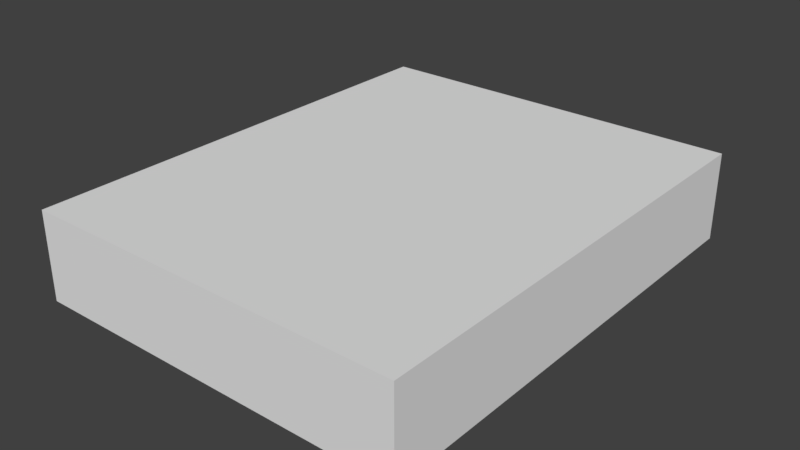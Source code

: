 # Source: wz_equipment_shapedcharge.blend  (saved by Blender 2.79.0; exported with 4.5.12 LTS)
import bpy
from mathutils import Matrix  # noqa: F401  (used for matrix-valued properties, if any)

bpy.ops.wm.read_factory_settings(use_empty=True)
scene = bpy.context.scene
scene.name = 'Scene'

# ---- collections
col_collection_1 = bpy.data.collections.new('Collection 1'); scene.collection.children.link(col_collection_1)

# ---- materials (node trees are filled in below, after node groups)
mat_shadow_caster = bpy.data.materials.new('shadow_caster')
mat_shadow_caster.alpha_threshold = 0.0
mat_shadow_caster.use_transparent_shadow = False
mat_shadow_caster.roughness = 0.5
mat_mtl_shaped = bpy.data.materials.new('mtl_shaped')
mat_mtl_shaped.alpha_threshold = 0.0
mat_mtl_shaped.use_transparent_shadow = False
mat_mtl_shaped.roughness = 0.5

# ---- material node trees

# ---- world
world_world = bpy.data.worlds.new('World'); scene.world = world_world
world_world.color = (0.05088, 0.05088, 0.05088)
world_world.use_sun_shadow = False
world_world.sun_shadow_jitter_overblur = 0.0
world_world.cycles.sampling_method = 'MANUAL'

# ---- meshes
me_s_s = bpy.data.meshes.new('s_s')
me_s_s.from_pydata([(-0.12, -0.12, -7.451e-09), (-0.12, -0.12, 0.04), (-0.12, 0.12, -7.451e-09), (-0.12, 0.12, 0.04), (0.12, -0.12, -7.451e-09), (0.12, -0.12, 0.04), (0.12, 0.12, -7.451e-09), (0.12, 0.12, 0.04)], [], [(0, 1, 3, 2), (2, 3, 7, 6), (6, 7, 5, 4), (4, 5, 1, 0), (2, 6, 4, 0), (7, 3, 1, 5)])
me_s_s.use_remesh_preserve_volume = False
me_s_s.use_remesh_preserve_attributes = False
me_s_s.use_mirror_vertex_groups = False
me_s_s.update()
me_c_c = bpy.data.meshes.new('c_c')
me_c_c.from_pydata([(-0.12, -0.12, -7.451e-09), (-0.12, -0.12, 0.04), (-0.12, 0.12, -7.451e-09), (-0.12, 0.12, 0.04), (0.12, -0.12, -7.451e-09), (0.12, -0.12, 0.04), (0.12, 0.12, -7.451e-09), (0.12, 0.12, 0.04)], [], [(0, 1, 3, 2), (2, 3, 7, 6), (6, 7, 5, 4), (4, 5, 1, 0), (2, 6, 4, 0), (7, 3, 1, 5)])
me_c_c.use_remesh_preserve_volume = False
me_c_c.use_remesh_preserve_attributes = False
me_c_c.use_mirror_vertex_groups = False
me_c_c.update()
me_co_culling = bpy.data.meshes.new('co_culling')
me_co_culling.from_pydata([(-0.13, -0.16, -7.451e-09), (-0.13, -0.16, 0.06), (-0.13, 0.16, -7.451e-09), (-0.13, 0.16, 0.06), (0.13, -0.16, -7.451e-09), (0.13, -0.16, 0.06), (0.13, 0.16, -7.451e-09), (0.13, 0.16, 0.06)], [], [(0, 1, 3, 2), (2, 3, 7, 6), (6, 7, 5, 4), (4, 5, 1, 0), (2, 6, 4, 0), (7, 3, 1, 5)])
me_co_culling.materials.append(mat_shadow_caster)
me_co_culling.use_remesh_preserve_volume = False
me_co_culling.use_remesh_preserve_attributes = False
me_co_culling.use_mirror_vertex_groups = False
me_co_culling.update()
me_g_g = bpy.data.meshes.new('g_g')
me_g_g.from_pydata([(0.01941, 0.06, -5.588e-09), (0.01941, 3.166e-08, -1.304e-08), (-0.1172, 2.235e-08, 0.0375), (-0.1206, 5.215e-08, -1.676e-08), (-0.1206, 0.06, -9.312e-09), (-0.1206, 0.05911, 0.03863), (-0.12, -0.05789, 0.03276), (-0.1206, -0.001061, 0.0375), (0.1194, 2.235e-08, -9.314e-09), (0.1194, 0.06, -1.863e-09), (-0.1169, -0.1178, 0.03751), (-0.1192, -0.06057, 0.03561), (0.045, 0.116, 0.041), (0.045, -0.121, 0.036), (0.045, -0.126, 0.001), (0.045, 0.121, 0.006), (0.045, 0.121, 0.036), (0.045, -0.116, 0.041), (0.045, -0.121, 0.006), (0.045, 0.126, 0.001), (-0.1206, 0.12, 0.03636), (-0.1188, 0.06088, 0.0358), (0.12, 0.001062, 0.03751), (0.1194, 0.05789, 0.03277), (0.12, -0.12, 0.03636), (0.1182, -0.06088, 0.0358), (0.01941, 0.12, 0.04), (0.01941, 0.12, -1.304e-08), (0.12, -0.05911, 0.03863), (0.1166, 3.725e-08, 0.0375), (0.1163, 0.1178, 0.03751), (-0.02059, 0.12, 0.04), (-0.02059, 0.12, -1.304e-08), (0.1186, 0.06057, 0.03561), (0.1194, 0.12, -1.676e-08), (-0.1206, 0.12, -9.311e-09), (-0.1206, 5.215e-08, -1.676e-08), (-0.1206, 0.06, -9.312e-09), (0.1194, 0.06, -1.863e-09), (0.1194, 2.235e-08, -9.314e-09), (0.12, -0.12, -9.315e-09), (0.12, -0.06, -1.864e-09), (-0.12, -0.06, -1.862e-09), (-0.12, -7.451e-09, -9.312e-09), (0.05823, -0.07558, 0.04936), (0.0562, -0.07767, 0.04941), (0.05333, -0.07816, 0.04955), (0.05073, -0.07688, 0.04973), (0.04938, -0.0743, 0.04987), (0.04979, -0.07142, 0.04992), (0.05182, -0.06934, 0.04987), (0.05469, -0.06884, 0.04973), (0.05729, -0.07013, 0.04955), (0.05865, -0.0727, 0.04941), (0.05722, -0.07508, 0.03055), (0.05823, -0.07558, 0.04936), (0.05519, -0.07717, 0.03061), (0.0562, -0.07767, 0.04941), (0.05232, -0.07766, 0.03075), (0.05333, -0.07816, 0.04955), (0.04972, -0.07638, 0.03092), (0.05073, -0.07688, 0.04973), (0.04836, -0.0738, 0.03106), (0.04938, -0.0743, 0.04987), (0.04878, -0.07092, 0.03112), (0.04979, -0.07142, 0.04992), (0.05081, -0.06884, 0.03106), (0.05182, -0.06934, 0.04987), (0.05368, -0.06834, 0.03092), (0.05469, -0.06884, 0.04973), (0.05628, -0.06963, 0.03075), (0.05729, -0.07013, 0.04955), (0.05763, -0.0722, 0.03061), (0.05865, -0.0727, 0.04941), (0.0572, -0.07508, 0.04965), (0.05567, -0.07665, 0.04969), (0.05351, -0.07702, 0.0498), (0.05154, -0.07605, 0.04993), (0.05052, -0.07411, 0.05004), (0.05084, -0.07194, 0.05008), (0.05237, -0.07036, 0.05004), (0.05453, -0.06999, 0.04993), (0.0565, -0.07096, 0.0498), (0.05752, -0.0729, 0.04969), (-0.05034, -0.04089, 0.04672), (-0.04898, -0.04342, 0.04715), (-0.04938, -0.04625, 0.04771), (-0.0514, -0.04829, 0.04819), (-0.05427, -0.04876, 0.0484), (-0.05688, -0.04749, 0.04827), (-0.05824, -0.04495, 0.04784), (-0.05784, -0.04212, 0.04728), (-0.05582, -0.04009, 0.0468), (-0.05295, -0.03961, 0.04658), (-0.05112, -0.04445, 0.02824), (-0.05034, -0.04089, 0.04672), (-0.04976, -0.04699, 0.02867), (-0.04898, -0.04342, 0.04715), (-0.05017, -0.04981, 0.02923), (-0.04938, -0.04625, 0.04771), (-0.05219, -0.05185, 0.02971), (-0.0514, -0.04829, 0.04819), (-0.05505, -0.05232, 0.02992), (-0.05427, -0.04876, 0.0484), (-0.05767, -0.05105, 0.02979), (-0.05688, -0.04749, 0.04827), (-0.05903, -0.04851, 0.02936), (-0.05824, -0.04495, 0.04784), (-0.05862, -0.04569, 0.02879), (-0.05784, -0.04212, 0.04728), (-0.0566, -0.04365, 0.02832), (-0.05582, -0.04009, 0.0468), (-0.05374, -0.04318, 0.0281), (-0.05295, -0.03961, 0.04658), (-0.05113, -0.04166, 0.04713), (-0.0501, -0.04357, 0.04745), (-0.05041, -0.0457, 0.04788), (-0.05194, -0.04724, 0.04824), (-0.0541, -0.0476, 0.0484), (-0.05607, -0.04663, 0.0483), (-0.0571, -0.04472, 0.04797), (-0.05679, -0.04259, 0.04755), (-0.05527, -0.04105, 0.04719), (-0.0531, -0.04069, 0.04703), (0.0512, 0.04103, 0.04936), (0.04902, 0.04296, 0.04941), (0.0484, 0.0458, 0.04955), (0.04956, 0.04846, 0.04973), (0.05207, 0.04993, 0.04987), (0.05496, 0.04964, 0.04992), (0.05714, 0.04771, 0.04987), (0.05777, 0.04487, 0.04973), (0.0566, 0.04221, 0.04955), (0.05409, 0.04074, 0.04941), (0.05165, 0.04206, 0.03055), (0.0512, 0.04103, 0.04936), (0.04947, 0.044, 0.03061), (0.04902, 0.04296, 0.04941), (0.04885, 0.04683, 0.03075), (0.0484, 0.0458, 0.04955), (0.05001, 0.0495, 0.03092), (0.04956, 0.04846, 0.04973), (0.05252, 0.05096, 0.03106), (0.05207, 0.04993, 0.04987), (0.05542, 0.05068, 0.03112), (0.05496, 0.04964, 0.04992), (0.05759, 0.04875, 0.03106), (0.05714, 0.04771, 0.04987), (0.05822, 0.04591, 0.03092), (0.05777, 0.04487, 0.04973), (0.05705, 0.04324, 0.03075), (0.0566, 0.04221, 0.04955), (0.05455, 0.04178, 0.03061), (0.05409, 0.04074, 0.04941), (0.05165, 0.04207, 0.04965), (0.05001, 0.04353, 0.04969), (0.04954, 0.04568, 0.0498), (0.05042, 0.04768, 0.04993), (0.05231, 0.04879, 0.05004), (0.0545, 0.04858, 0.05008), (0.05614, 0.04712, 0.05004), (0.05661, 0.04498, 0.04993), (0.05573, 0.04297, 0.0498), (0.05384, 0.04186, 0.04969), (-0.05696, 0.07799, 0.04717), (-0.0541, 0.07851, 0.04723), (-0.05148, 0.07725, 0.04737), (-0.05011, 0.07469, 0.04754), (-0.05051, 0.07181, 0.04768), (-0.05252, 0.06971, 0.04774), (-0.05539, 0.06919, 0.04768), (-0.058, 0.07045, 0.04754), (-0.05938, 0.07301, 0.04737), (-0.05898, 0.07589, 0.04723), (-0.05643, 0.077, 0.02837), (-0.05696, 0.07799, 0.04717), (-0.05357, 0.07751, 0.02842), (-0.0541, 0.07851, 0.04723), (-0.05095, 0.07625, 0.02856), (-0.05148, 0.07725, 0.04737), (-0.04958, 0.07369, 0.02874), (-0.05011, 0.07469, 0.04754), (-0.04997, 0.07081, 0.02888), (-0.05051, 0.07181, 0.04768), (-0.05199, 0.06871, 0.02893), (-0.05252, 0.06971, 0.04774), (-0.05485, 0.0682, 0.02888), (-0.05539, 0.06919, 0.04768), (-0.05747, 0.06946, 0.02874), (-0.058, 0.07045, 0.04754), (-0.05884, 0.07202, 0.02856), (-0.05938, 0.07301, 0.04737), (-0.05845, 0.0749, 0.02842), (-0.05898, 0.07589, 0.04723), (-0.05643, 0.07699, 0.04747), (-0.05426, 0.07738, 0.04751), (-0.05229, 0.07642, 0.04761), (-0.05125, 0.07449, 0.04774), (-0.05155, 0.07232, 0.04785), (-0.05307, 0.07073, 0.04789), (-0.05523, 0.07034, 0.04785), (-0.05721, 0.0713, 0.04774), (-0.05825, 0.07323, 0.04761), (-0.05795, 0.0754, 0.04751), (0.045, -0.151, 0.001), (-0.045, -0.141, 0.001), (-0.045, 0.143, 0.001), (0.045, 0.141, 0.001), (0.01584, 0.1383, 0.001), (-0.045, -0.121, 0.036), (-0.045, -0.116, 0.041), (0.045, -0.1205, 0.0405), (-0.045, -0.1205, 0.0405), (-0.045, -0.126, 0.001), (-0.045, -0.121, 0.006), (0.045, -0.122, 0.002), (-0.045, -0.122, 0.002), (-0.045, 0.116, 0.041), (-0.045, 0.121, 0.036), (0.045, 0.1205, 0.0405), (-0.045, 0.1205, 0.0405), (-0.045, 0.121, 0.006), (-0.045, 0.126, 0.001), (0.045, 0.122, 0.002), (-0.045, 0.122, 0.002), (0.01941, 0.06, 0.04), (0.01941, 1.676e-08, 0.04), (-0.02059, 4.284e-08, -1.304e-08), (-0.02059, 0.06, -5.587e-09), (-0.02059, 0.06, 0.04), (-0.02059, 2.794e-08, 0.04), (0.02, 1.676e-08, 0.04), (0.02, 1.863e-09, -1.304e-08), (-0.02, 1.304e-08, 0.04), (-0.02, -1.863e-09, -1.304e-08), (0.12, 7.451e-09, -1.676e-08), (-0.12, -7.451e-09, -9.312e-09), (-0.02, -0.12, 0.04), (-0.02, -0.06, 0.04), (-0.02, -0.06, -5.588e-09), (-0.02, -0.12, -1.304e-08), (0.02, -0.12, 0.04), (0.02, -0.06, 0.04), (0.02, -0.06, -5.589e-09), (0.02, -0.12, -1.304e-08), (-0.12, -0.12, -1.676e-08), (-0.12, -0.06, -9.313e-09), (0.12, -0.12, -9.315e-09), (0.12, -0.06, -1.864e-09), (0.12, -0.06, -9.315e-09), (0.12, 7.451e-09, -1.676e-08), (-0.12, -0.12, -1.676e-08), (-0.12, -0.06, -9.313e-09), (0.1194, 0.12, -1.676e-08), (0.1194, 0.06, -9.314e-09), (-0.1206, 0.12, -9.311e-09), (-0.1206, 0.06, -1.861e-09), (0.01941, 0.1175, 0.04), (0.01941, 0.12, 0.0375), (0.01941, 0.1195, 0.03949), (0.1159, 0.0631, 0.03824), (0.1186, 0.06057, 0.03561), (0.118, 0.06112, 0.03762), (0.1137, 0.1152, 0.03992), (0.1163, 0.1178, 0.03751), (0.1157, 0.1172, 0.03947), (0.01941, 0.06, 0.03749), (0.01941, 0.0625, 0.04), (0.01941, 0.06052, 0.03948), (0.1141, -0.002499, 0.04005), (0.1166, 3.725e-08, 0.0375), (0.116, -0.0005156, 0.0395), (0.1173, -0.05658, 0.04106), (0.12, -0.05911, 0.03863), (0.1195, -0.05856, 0.0406), (0.02, -0.0025, 0.04), (0.02, 1.49e-08, 0.0375), (0.02, -0.0005157, 0.03949), (0.02, -0.0625, 0.04), (0.02, -0.06, 0.0375), (0.02, -0.06052, 0.03948), (0.02, -0.12, 0.0375), (0.02, -0.1175, 0.04), (0.02, -0.1195, 0.03948), (0.1157, -0.06342, 0.03837), (0.1182, -0.06088, 0.0358), (0.1176, -0.06144, 0.0378), (0.1174, -0.1175, 0.03887), (0.12, -0.12, 0.03636), (0.1195, -0.1195, 0.03835), (0.01941, 1.676e-08, 0.03751), (0.01941, 0.0025, 0.04), (0.01941, 0.0005158, 0.03949), (0.01941, 0.0575, 0.04), (0.01941, 0.06, 0.03748), (0.01941, 0.05948, 0.03948), (0.02, -0.06, 0.0375), (0.02, -0.0575, 0.04), (0.02, -0.05948, 0.03948), (0.1169, 0.0553, 0.0356), (0.1194, 0.05789, 0.03277), (0.1189, 0.05726, 0.03483), (0.1175, 0.003595, 0.03979), (0.12, 0.001062, 0.03751), (0.1195, 0.001626, 0.03944), (-0.02059, 0.12, 0.0375), (-0.02059, 0.1175, 0.04), (-0.02059, 0.1195, 0.03948), (-0.1163, 0.06342, 0.03837), (-0.1188, 0.06088, 0.0358), (-0.1182, 0.06144, 0.0378), (-0.1206, 0.12, 0.03636), (-0.118, 0.1175, 0.03887), (-0.1201, 0.1195, 0.03835), (-0.02, -0.06, 0.03749), (-0.02, -0.0625, 0.04), (-0.02, -0.06052, 0.03948), (-0.02059, 0.0625, 0.04), (-0.02059, 0.06, 0.0375), (-0.02059, 0.06052, 0.03948), (-0.02, -0.1175, 0.04), (-0.02, -0.12, 0.0375), (-0.02, -0.1195, 0.03949), (-0.1165, -0.0631, 0.03824), (-0.1192, -0.06057, 0.03561), (-0.1186, -0.06112, 0.03762), (-0.1143, -0.1152, 0.03992), (-0.1169, -0.1178, 0.03751), (-0.1163, -0.1172, 0.03947), (-0.1206, -0.001061, 0.0375), (-0.1181, -0.003595, 0.03979), (-0.1201, -0.001626, 0.03944), (-0.1175, -0.0553, 0.0356), (-0.12, -0.05789, 0.03276), (-0.1195, -0.05726, 0.03483), (-0.02, 1.304e-08, 0.0375), (-0.02, -0.0025, 0.04), (-0.02, -0.0005158, 0.03948), (-0.02, -0.0575, 0.04), (-0.02, -0.06, 0.03747), (-0.02, -0.05948, 0.03948), (-0.02059, 0.06, 0.0375), (-0.02059, 0.0575, 0.04), (-0.02059, 0.05948, 0.03948), (-0.02059, 0.0025, 0.04), (-0.02059, 2.98e-08, 0.0375), (-0.02059, 0.0005158, 0.03949), (-0.1179, 0.05658, 0.04106), (-0.1206, 0.05911, 0.03863), (-0.12, 0.05856, 0.0406), (-0.1146, 0.0025, 0.04005), (-0.1172, 2.235e-08, 0.0375), (-0.1166, 0.0005157, 0.0395), (-0.02059, 0.12, -1.304e-08), (-0.1206, 0.06, -1.861e-09), (-0.1206, 0.12, -9.311e-09), (0.01941, 0.12, -1.304e-08), (0.1194, 0.06, -9.314e-09), (0.1194, 0.12, -1.676e-08), (0.01941, 0.06, -5.588e-09), (-0.02059, 0.06, -5.587e-09), (-0.12, -0.06, -9.313e-09), (-0.12, -0.12, -1.676e-08), (0.12, 7.451e-09, -1.676e-08), (0.12, -0.06, -9.315e-09), (0.02, 1.863e-09, -1.304e-08), (-0.12, -7.451e-09, -9.312e-09), (-0.12, -0.06, -1.862e-09), (-0.02, -1.863e-09, -1.304e-08), (0.12, -0.06, -1.864e-09), (0.12, -0.12, -9.315e-09), (-0.02, -0.06, -5.588e-09), (0.1194, 2.235e-08, -9.314e-09), (0.1194, 0.06, -1.863e-09), (0.01941, 0.06, -5.588e-09), (0.02, -0.06, -5.589e-09), (0.01941, 3.166e-08, -1.304e-08), (-0.02059, 4.284e-08, -1.304e-08), (-0.02059, 0.06, -5.587e-09), (-0.1206, 0.06, -9.312e-09), (-0.1206, 5.215e-08, -1.676e-08), (-0.02, -0.06, -5.588e-09), (-0.02, -0.12, -1.304e-08), (0.02, -0.06, -5.589e-09), (0.02, -0.12, -1.304e-08), (0.01941, 0.1175, 0.04), (0.01941, 0.12, 0.0375), (0.1159, 0.0631, 0.03824), (0.1186, 0.06057, 0.03561), (0.1137, 0.1152, 0.03992), (0.1163, 0.1178, 0.03751), (0.01941, 0.06, 0.03749), (0.01941, 0.0625, 0.04), (0.1141, -0.002499, 0.04005), (0.1166, 3.725e-08, 0.0375), (0.1173, -0.05658, 0.04106), (0.12, -0.05911, 0.03863), (0.02, -0.0025, 0.04), (0.02, 1.49e-08, 0.0375), (0.02, -0.0625, 0.04), (0.02, -0.06, 0.0375), (0.02, -0.12, 0.0375), (0.02, -0.1175, 0.04), (0.1157, -0.06342, 0.03837), (0.1182, -0.06088, 0.0358), (0.1174, -0.1175, 0.03887), (0.12, -0.12, 0.03636), (0.01941, 1.676e-08, 0.03751), (0.01941, 0.0025, 0.04), (0.01941, 0.0575, 0.04), (0.01941, 0.06, 0.03748), (0.02, -0.06, 0.0375), (0.02, -0.0575, 0.04), (0.1169, 0.0553, 0.0356), (0.1194, 0.05789, 0.03277), (0.1175, 0.003595, 0.03979), (0.12, 0.001062, 0.03751), (-0.02059, 0.12, 0.0375), (-0.02059, 0.1175, 0.04), (-0.1163, 0.06342, 0.03837), (-0.1188, 0.06088, 0.0358), (-0.1206, 0.12, 0.03636), (-0.118, 0.1175, 0.03887), (-0.02, -0.06, 0.03749), (-0.02, -0.0625, 0.04), (-0.02059, 0.0625, 0.04), (-0.02059, 0.06, 0.0375), (-0.02, -0.1175, 0.04), (-0.02, -0.12, 0.0375), (-0.1165, -0.0631, 0.03824), (-0.1192, -0.06057, 0.03561), (-0.1143, -0.1152, 0.03992), (-0.1169, -0.1178, 0.03751), (-0.1206, -0.001061, 0.0375), (-0.1181, -0.003595, 0.03979), (-0.1175, -0.0553, 0.0356), (-0.12, -0.05789, 0.03276), (-0.02, 1.304e-08, 0.0375), (-0.02, -0.0025, 0.04), (-0.02, -0.0575, 0.04), (-0.02, -0.06, 0.03747), (-0.02059, 0.06, 0.0375), (-0.02059, 0.0575, 0.04), (-0.02059, 0.0025, 0.04), (-0.02059, 2.98e-08, 0.0375), (-0.1179, 0.05658, 0.04106), (-0.1206, 0.05911, 0.03863), (-0.1146, 0.0025, 0.04005), (-0.1172, 2.235e-08, 0.0375), (0.1159, 0.0631, 0.03824), (0.1186, 0.06057, 0.03561), (0.118, 0.06112, 0.03762), (0.1137, 0.1152, 0.03992), (0.1163, 0.1178, 0.03751), (0.1157, 0.1172, 0.03947), (0.1141, -0.002499, 0.04005), (0.1166, 3.725e-08, 0.0375), (0.116, -0.0005156, 0.0395), (0.1173, -0.05658, 0.04106), (0.12, -0.05911, 0.03863), (0.1195, -0.05856, 0.0406), (0.1157, -0.06342, 0.03837), (0.1182, -0.06088, 0.0358), (0.1176, -0.06144, 0.0378), (0.1174, -0.1175, 0.03887), (0.12, -0.12, 0.03636), (0.1195, -0.1195, 0.03835), (0.1169, 0.0553, 0.0356), (0.1194, 0.05789, 0.03277), (0.1189, 0.05726, 0.03483), (0.1175, 0.003595, 0.03979), (0.12, 0.001062, 0.03751), (0.1195, 0.001626, 0.03944), (-0.1163, 0.06342, 0.03837), (-0.1188, 0.06088, 0.0358), (-0.1182, 0.06144, 0.0378), (-0.1206, 0.12, 0.03636), (-0.118, 0.1175, 0.03887), (-0.1201, 0.1195, 0.03835), (-0.1165, -0.0631, 0.03824), (-0.1192, -0.06057, 0.03561), (-0.1186, -0.06112, 0.03762), (-0.1143, -0.1152, 0.03992), (-0.1169, -0.1178, 0.03751), (-0.1163, -0.1172, 0.03947), (-0.1206, -0.001061, 0.0375), (-0.1181, -0.003595, 0.03979), (-0.1201, -0.001626, 0.03944), (-0.1175, -0.0553, 0.0356), (-0.12, -0.05789, 0.03276), (-0.1195, -0.05726, 0.03483), (-0.1179, 0.05658, 0.04106), (-0.1206, 0.05911, 0.03863), (-0.12, 0.05856, 0.0406), (-0.1146, 0.0025, 0.04005), (-0.1172, 2.235e-08, 0.0375), (-0.1166, 0.0005157, 0.0395), (0.045, 0.116, 0.041), (0.045, -0.121, 0.036), (0.045, -0.126, 0.001), (0.045, 0.121, 0.006), (0.045, 0.121, 0.036), (0.045, -0.116, 0.041), (0.045, -0.121, 0.006), (0.045, 0.126, 0.001), (0.045, -0.151, 0.001), (-0.045, -0.141, 0.001), (-0.045, 0.143, 0.001), (0.045, 0.141, 0.001), (0.01584, 0.1383, 0.001), (-0.045, -0.121, 0.036), (-0.045, -0.116, 0.041), (0.045, -0.1205, 0.0405), (-0.045, -0.1205, 0.0405), (-0.045, -0.126, 0.001), (-0.045, -0.121, 0.006), (0.045, -0.122, 0.002), (-0.045, -0.122, 0.002), (-0.045, 0.116, 0.041), (-0.045, 0.121, 0.036), (0.045, 0.1205, 0.0405), (-0.045, 0.1205, 0.0405), (-0.045, 0.121, 0.006), (-0.045, 0.126, 0.001), (0.045, 0.122, 0.002), (-0.045, 0.122, 0.002)], [], [(225, 26, 31, 229), (16, 218, 220, 219), (17, 210, 212, 211), (17, 12, 217, 210), (9, 4, 35, 34), (5, 37, 36, 2), (38, 23, 22, 39), (41, 25, 24, 40), (45, 44, 53, 52, 51, 50, 49, 48, 47, 46), (54, 55, 57, 56), (56, 57, 59, 58), (58, 59, 61, 60), (60, 61, 63, 62), (62, 63, 65, 64), (64, 65, 67, 66), (66, 67, 69, 68), (68, 69, 71, 70), (70, 71, 73, 72), (72, 73, 55, 54), (75, 74, 83, 82, 81, 80, 79, 78, 77, 76), (85, 84, 93, 92, 91, 90, 89, 88, 87, 86), (94, 95, 97, 96), (96, 97, 99, 98), (98, 99, 101, 100), (100, 101, 103, 102), (102, 103, 105, 104), (104, 105, 107, 106), (106, 107, 109, 108), (108, 109, 111, 110), (110, 111, 113, 112), (112, 113, 95, 94), (115, 114, 123, 122, 121, 120, 119, 118, 117, 116), (125, 124, 133, 132, 131, 130, 129, 128, 127, 126), (134, 135, 137, 136), (136, 137, 139, 138), (138, 139, 141, 140), (140, 141, 143, 142), (142, 143, 145, 144), (144, 145, 147, 146), (146, 147, 149, 148), (148, 149, 151, 150), (150, 151, 153, 152), (152, 153, 135, 134), (155, 154, 163, 162, 161, 160, 159, 158, 157, 156), (165, 164, 173, 172, 171, 170, 169, 168, 167, 166), (174, 175, 177, 176), (176, 177, 179, 178), (178, 179, 181, 180), (180, 181, 183, 182), (182, 183, 185, 184), (184, 185, 187, 186), (186, 187, 189, 188), (188, 189, 191, 190), (190, 191, 193, 192), (192, 193, 175, 174), (195, 194, 203, 202, 201, 200, 199, 198, 197, 196), (18, 214, 216, 215), (19, 222, 224, 223), (14, 213, 205, 204), (211, 212, 209, 13), (18, 13, 209, 214), (215, 216, 213, 14), (222, 19, 207, 208, 206), (219, 220, 217, 12), (16, 15, 221, 218), (223, 224, 221, 15), (26, 27, 32, 31), (4, 9, 8, 3), (229, 230, 226, 225), (228, 229, 225, 0), (230, 227, 1, 226), (242, 231, 233, 238), (248, 246, 236, 235), (231, 232, 234, 233), (239, 238, 242, 243), (238, 237, 241, 242), (246, 248, 247, 245), (237, 240, 244, 241), (42, 6, 7, 43), (28, 249, 250, 29), (11, 252, 251, 10), (264, 258, 259, 265), (265, 259, 257, 263), (270, 276, 277, 271), (271, 277, 275, 269), (285, 279, 280, 286), (286, 280, 278, 284), (281, 288, 289, 283), (283, 289, 287, 282), (300, 294, 295, 301), (301, 295, 293, 299), (290, 303, 304, 292), (292, 304, 302, 291), (266, 261, 262, 268), (268, 262, 260, 267), (296, 273, 274, 298), (298, 274, 272, 297), (256, 21, 20, 255), (305, 311, 313, 307), (307, 313, 312, 306), (327, 321, 322, 328), (328, 322, 320, 326), (314, 324, 325, 316), (316, 325, 323, 315), (335, 329, 331, 337), (337, 331, 330, 336), (309, 318, 319, 310), (310, 319, 317, 308), (333, 339, 340, 334), (334, 340, 338, 332), (351, 345, 346, 352), (352, 346, 344, 350), (341, 348, 349, 343), (343, 349, 347, 342), (33, 254, 253, 30), (389, 385, 392, 387), (393, 397, 412, 395), (430, 423, 381, 361), (418, 422, 419, 425), (388, 391, 359, 357), (426, 420, 354, 360), (362, 382, 428, 432), (431, 427, 424, 429), (368, 366, 433, 437), (363, 365, 398, 394), (396, 411, 375, 364), (400, 404, 369, 383), (446, 441, 378, 379), (438, 434, 435, 439), (440, 436, 367, 371), (376, 372, 416, 407), (402, 405, 403, 399), (384, 370, 406, 401), (408, 415, 413, 409), (410, 414, 373, 374), (380, 377, 444, 448), (447, 443, 442, 445), (358, 356, 386, 390), (353, 355, 421, 417), (450, 453, 454, 451), (451, 454, 452, 449), (459, 456, 457, 460), (460, 457, 455, 458), (465, 462, 463, 466), (466, 463, 461, 464), (471, 468, 469, 472), (472, 469, 467, 470), (476, 474, 475, 478), (478, 475, 473, 477), (480, 483, 484, 481), (481, 484, 482, 479), (485, 489, 490, 487), (487, 490, 488, 486), (492, 495, 496, 493), (493, 496, 494, 491), (501, 520, 521, 519), (502, 512, 513, 511), (502, 511, 518, 497), (503, 516, 517, 515), (504, 524, 525, 523), (499, 505, 506, 514), (512, 498, 510, 513), (503, 515, 510, 498), (516, 499, 514, 517), (523, 507, 509, 508, 504), (520, 497, 518, 521), (501, 519, 522, 500), (524, 500, 522, 525)])
me_g_g.polygons.foreach_set('use_smooth', [True] * 168)
_uv = me_g_g.uv_layers.new(name='UVMap')
_uv.uv.foreach_set('vector', [0.5039, 0.3594, 0.502, 0.1504, 0.502, 0.1504, 0.5039, 0.3594, 0.1562, 0.9766, 0.1562, 0.8008, 0.168, 0.8008, 0.168, 0.9766, 0.6523, 0.9766, 0.6523, 0.8008, 0.6602, 0.8008, 0.6602, 0.9766, 0.6523, 0.9766, 0.1758, 0.9766, 0.1758, 0.8008, 0.6523, 0.8008, 0.03125, 0.5625, 0.6875, 0.5625, 0.6875, 0.7656, 0.03125, 0.7617, 0.1599, 0.363, 0.03516, 0.3594, 0.03906, 0.1562, 0.1563, 0.1599, 0.9648, 0.3633, 0.8487, 0.356, 0.8479, 0.1406, 0.9688, 0.1406, 0.9648, 0.3633, 0.848, 0.356, 0.8481, 0.1406, 0.9688, 0.1406, 0.9223, 0.6909, 0.9079, 0.7098, 0.8851, 0.7166, 0.8627, 0.7088, 0.8492, 0.6892, 0.8497, 0.6655, 0.8641, 0.6466, 0.8868, 0.6397, 0.9092, 0.6476, 0.9228, 0.6671, 0.8086, 0.7891, 0.8086, 0.5039, 0.8281, 0.5039, 0.8281, 0.7891, 0.8281, 0.7891, 0.8281, 0.5039, 0.8477, 0.5039, 0.8477, 0.7891, 0.8477, 0.7891, 0.8477, 0.5039, 0.8672, 0.5039, 0.8672, 0.7891, 0.8672, 0.7891, 0.8672, 0.5039, 0.8867, 0.5039, 0.8867, 0.7891, 0.8867, 0.7891, 0.8867, 0.5039, 0.9062, 0.5039, 0.9062, 0.7891, 0.9062, 0.7891, 0.9062, 0.5039, 0.9258, 0.5039, 0.9258, 0.7891, 0.9258, 0.7891, 0.9258, 0.5039, 0.9453, 0.5039, 0.9453, 0.7891, 0.9453, 0.7891, 0.9453, 0.5039, 0.9648, 0.5039, 0.9648, 0.7891, 0.9648, 0.7891, 0.9648, 0.5039, 0.9844, 0.5039, 0.9844, 0.7891, 0.7891, 0.7891, 0.7891, 0.5039, 0.8086, 0.5039, 0.8086, 0.7891, 0.7719, 0.724, 0.761, 0.7383, 0.7438, 0.7435, 0.7269, 0.7376, 0.7167, 0.7228, 0.7171, 0.7049, 0.7279, 0.6906, 0.7451, 0.6854, 0.7621, 0.6914, 0.7723, 0.7061, 0.9223, 0.6909, 0.9079, 0.7098, 0.8851, 0.7166, 0.8627, 0.7088, 0.8492, 0.6892, 0.8497, 0.6655, 0.8641, 0.6466, 0.8868, 0.6397, 0.9092, 0.6476, 0.9228, 0.6671, 0.8086, 0.7891, 0.8086, 0.5039, 0.8281, 0.5039, 0.8281, 0.7891, 0.8281, 0.7891, 0.8281, 0.5039, 0.8477, 0.5039, 0.8477, 0.7891, 0.8477, 0.7891, 0.8477, 0.5039, 0.8672, 0.5039, 0.8672, 0.7891, 0.8672, 0.7891, 0.8672, 0.5039, 0.8867, 0.5039, 0.8867, 0.7891, 0.8867, 0.7891, 0.8867, 0.5039, 0.9062, 0.5039, 0.9062, 0.7891, 0.9062, 0.7891, 0.9062, 0.5039, 0.9258, 0.5039, 0.9258, 0.7891, 0.9258, 0.7891, 0.9258, 0.5039, 0.9453, 0.5039, 0.9453, 0.7891, 0.9453, 0.7891, 0.9453, 0.5039, 0.9648, 0.5039, 0.9648, 0.7891, 0.9648, 0.7891, 0.9648, 0.5039, 0.9844, 0.5039, 0.9844, 0.7891, 0.7891, 0.7891, 0.7891, 0.5039, 0.8086, 0.5039, 0.8086, 0.7891, 0.7719, 0.724, 0.761, 0.7383, 0.7438, 0.7435, 0.7269, 0.7376, 0.7167, 0.7228, 0.7171, 0.7049, 0.7279, 0.6906, 0.7451, 0.6854, 0.7621, 0.6914, 0.7723, 0.7061, 0.9223, 0.6909, 0.9079, 0.7098, 0.8851, 0.7166, 0.8627, 0.7088, 0.8492, 0.6892, 0.8497, 0.6655, 0.8641, 0.6466, 0.8868, 0.6397, 0.9092, 0.6476, 0.9228, 0.6671, 0.8086, 0.7891, 0.8086, 0.5039, 0.8281, 0.5039, 0.8281, 0.7891, 0.8281, 0.7891, 0.8281, 0.5039, 0.8477, 0.5039, 0.8477, 0.7891, 0.8477, 0.7891, 0.8477, 0.5039, 0.8672, 0.5039, 0.8672, 0.7891, 0.8672, 0.7891, 0.8672, 0.5039, 0.8867, 0.5039, 0.8867, 0.7891, 0.8867, 0.7891, 0.8867, 0.5039, 0.9062, 0.5039, 0.9062, 0.7891, 0.9062, 0.7891, 0.9062, 0.5039, 0.9258, 0.5039, 0.9258, 0.7891, 0.9258, 0.7891, 0.9258, 0.5039, 0.9453, 0.5039, 0.9453, 0.7891, 0.9453, 0.7891, 0.9453, 0.5039, 0.9648, 0.5039, 0.9648, 0.7891, 0.9648, 0.7891, 0.9648, 0.5039, 0.9844, 0.5039, 0.9844, 0.7891, 0.7891, 0.7891, 0.7891, 0.5039, 0.8086, 0.5039, 0.8086, 0.7891, 0.7719, 0.724, 0.761, 0.7383, 0.7438, 0.7435, 0.7269, 0.7376, 0.7167, 0.7228, 0.7171, 0.7049, 0.7279, 0.6906, 0.7451, 0.6854, 0.7621, 0.6914, 0.7723, 0.7061, 0.9223, 0.6909, 0.9079, 0.7098, 0.8851, 0.7166, 0.8627, 0.7088, 0.8492, 0.6892, 0.8497, 0.6655, 0.8641, 0.6466, 0.8868, 0.6397, 0.9092, 0.6476, 0.9228, 0.6671, 0.8086, 0.7891, 0.8086, 0.5039, 0.8281, 0.5039, 0.8281, 0.7891, 0.8281, 0.7891, 0.8281, 0.5039, 0.8477, 0.5039, 0.8477, 0.7891, 0.8477, 0.7891, 0.8477, 0.5039, 0.8672, 0.5039, 0.8672, 0.7891, 0.8672, 0.7891, 0.8672, 0.5039, 0.8867, 0.5039, 0.8867, 0.7891, 0.8867, 0.7891, 0.8867, 0.5039, 0.9062, 0.5039, 0.9062, 0.7891, 0.9062, 0.7891, 0.9062, 0.5039, 0.9258, 0.5039, 0.9258, 0.7891, 0.9258, 0.7891, 0.9258, 0.5039, 0.9453, 0.5039, 0.9453, 0.7891, 0.9453, 0.7891, 0.9453, 0.5039, 0.9648, 0.5039, 0.9648, 0.7891, 0.9648, 0.7891, 0.9648, 0.5039, 0.9844, 0.5039, 0.9844, 0.7891, 0.7891, 0.7891, 0.7891, 0.5039, 0.8086, 0.5039, 0.8086, 0.7891, 0.7719, 0.724, 0.761, 0.7383, 0.7438, 0.7435, 0.7269, 0.7376, 0.7167, 0.7228, 0.7171, 0.7049, 0.7279, 0.6906, 0.7451, 0.6854, 0.7621, 0.6914, 0.7723, 0.7061, 0.7305, 0.9766, 0.7305, 0.8008, 0.7422, 0.8008, 0.7422, 0.9766, 0.08203, 0.9766, 0.08203, 0.8008, 0.08984, 0.8008, 0.08984, 0.9766, 0.75, 0.9766, 0.75, 0.8008, 0.7891, 0.8008, 0.7891, 0.9766, 0.6602, 0.9766, 0.6602, 0.8008, 0.6719, 0.8008, 0.6719, 0.9766, 0.7305, 0.9766, 0.6719, 0.9766, 0.6719, 0.8008, 0.7305, 0.8008, 0.7422, 0.9766, 0.7422, 0.8008, 0.75, 0.8008, 0.75, 0.9766, 0.08203, 0.8008, 0.08203, 0.9766, 0.05469, 0.9766, 0.05469, 0.9219, 0.05469, 0.8008, 0.168, 0.9766, 0.168, 0.8008, 0.1758, 0.8008, 0.1758, 0.9766, 0.1562, 0.9766, 0.09766, 0.9766, 0.09766, 0.8008, 0.1562, 0.8008, 0.08984, 0.9766, 0.08984, 0.8008, 0.09766, 0.8008, 0.09766, 0.9766, 0.502, 0.1504, 0.4883, 0.0332, 0.4883, 0.0332, 0.502, 0.1504, 0.03125, 0.5625, 0.6875, 0.5625, 0.6875, 0.7656, 0.03125, 0.7617, 0.5039, 0.3594, 0.502, 0.1504, 0.502, 0.1504, 0.5039, 0.3594, 0.5059, 0.4863, 0.5039, 0.3594, 0.5039, 0.3594, 0.5059, 0.4863, 0.502, 0.1504, 0.4883, 0.0332, 0.4883, 0.0332, 0.502, 0.1504, 0.5039, 0.3594, 0.502, 0.1504, 0.502, 0.1504, 0.5039, 0.3594, 0.03125, 0.5625, 0.6875, 0.5625, 0.6875, 0.7656, 0.03125, 0.7617, 0.502, 0.1504, 0.4883, 0.0332, 0.4883, 0.0332, 0.502, 0.1504, 0.5059, 0.4863, 0.5039, 0.3594, 0.5039, 0.3594, 0.5059, 0.4863, 0.5039, 0.3594, 0.502, 0.1504, 0.502, 0.1504, 0.5039, 0.3594, 0.03125, 0.5625, 0.6875, 0.5625, 0.6875, 0.7656, 0.03125, 0.7617, 0.502, 0.1504, 0.4883, 0.0332, 0.4883, 0.0332, 0.502, 0.1504, 0.9648, 0.3633, 0.8488, 0.356, 0.8479, 0.1406, 0.9688, 0.1406, 0.1599, 0.363, 0.03516, 0.3594, 0.03906, 0.1562, 0.1563, 0.1599, 0.1592, 0.363, 0.03516, 0.3594, 0.03906, 0.1562, 0.1563, 0.1599, 0.1643, 0.1524, 0.5011, 0.1431, 0.5019, 0.1504, 0.1656, 0.1601, 0.1656, 0.1601, 0.5019, 0.1504, 0.502, 0.1591, 0.1729, 0.1688, 0.1643, 0.1524, 0.5011, 0.1431, 0.502, 0.1504, 0.1656, 0.1601, 0.1656, 0.1601, 0.502, 0.1504, 0.502, 0.1591, 0.1729, 0.1685, 0.8398, 0.3634, 0.504, 0.3673, 0.504, 0.3594, 0.8383, 0.3555, 0.8383, 0.3555, 0.504, 0.3594, 0.5038, 0.3507, 0.8313, 0.3465, 0.5011, 0.1431, 0.8378, 0.1336, 0.8381, 0.1407, 0.502, 0.1504, 0.502, 0.1504, 0.8381, 0.1407, 0.8314, 0.1499, 0.502, 0.1591, 0.8398, 0.3641, 0.504, 0.3674, 0.504, 0.3594, 0.8382, 0.3555, 0.8382, 0.3555, 0.504, 0.3594, 0.5038, 0.3507, 0.8315, 0.3462, 0.5011, 0.1431, 0.8379, 0.1338, 0.8381, 0.1407, 0.502, 0.1504, 0.502, 0.1504, 0.8381, 0.1407, 0.8314, 0.1502, 0.502, 0.1591, 0.504, 0.3673, 0.1682, 0.372, 0.1697, 0.3633, 0.5039, 0.3594, 0.5039, 0.3594, 0.1697, 0.3633, 0.1763, 0.3543, 0.5038, 0.3507, 0.504, 0.3673, 0.1682, 0.3714, 0.1698, 0.3633, 0.5039, 0.3594, 0.5039, 0.3594, 0.1698, 0.3633, 0.1763, 0.3546, 0.5038, 0.3507, 0.9648, 0.3633, 0.848, 0.356, 0.8481, 0.1406, 0.9688, 0.1406, 0.5011, 0.1431, 0.8378, 0.1336, 0.8381, 0.1407, 0.502, 0.1504, 0.502, 0.1504, 0.8381, 0.1407, 0.8314, 0.1499, 0.502, 0.1591, 0.1643, 0.1524, 0.5011, 0.1431, 0.5019, 0.1504, 0.1656, 0.1601, 0.1656, 0.1601, 0.5019, 0.1504, 0.502, 0.1591, 0.1729, 0.1688, 0.504, 0.3673, 0.1682, 0.372, 0.1697, 0.3633, 0.5039, 0.3594, 0.5039, 0.3594, 0.1697, 0.3633, 0.1763, 0.3543, 0.5038, 0.3507, 0.5011, 0.1431, 0.8379, 0.1338, 0.8381, 0.1407, 0.502, 0.1504, 0.502, 0.1504, 0.8381, 0.1407, 0.8314, 0.1502, 0.502, 0.1591, 0.8398, 0.3634, 0.504, 0.3673, 0.504, 0.3594, 0.8383, 0.3555, 0.8383, 0.3555, 0.504, 0.3594, 0.5038, 0.3507, 0.8313, 0.3465, 0.8398, 0.3641, 0.504, 0.3674, 0.504, 0.3594, 0.8382, 0.3555, 0.8382, 0.3555, 0.504, 0.3594, 0.5038, 0.3507, 0.8315, 0.3462, 0.1643, 0.1524, 0.5011, 0.1431, 0.502, 0.1504, 0.1656, 0.1601, 0.1656, 0.1601, 0.502, 0.1504, 0.502, 0.1591, 0.1729, 0.1685, 0.504, 0.3673, 0.1682, 0.3714, 0.1698, 0.3633, 0.5039, 0.3594, 0.5039, 0.3594, 0.1698, 0.3633, 0.1763, 0.3546, 0.5038, 0.3507, 0.1592, 0.363, 0.03516, 0.3594, 0.03906, 0.1562, 0.1563, 0.1599, 0.1729, 0.1688, 0.502, 0.1591, 0.5038, 0.3507, 0.1763, 0.3543, 0.1729, 0.1685, 0.502, 0.1591, 0.5038, 0.3507, 0.1763, 0.3546, 0.1682, 0.372, 0.504, 0.3673, 0.5059, 0.4863, 0.1719, 0.4961, 0.502, 0.1591, 0.8314, 0.1499, 0.8313, 0.3465, 0.5038, 0.3507, 0.1682, 0.372, 0.504, 0.3673, 0.5059, 0.4863, 0.1719, 0.4961, 0.504, 0.3673, 0.8398, 0.3634, 0.8398, 0.4766, 0.5059, 0.4863, 0.168, 0.03516, 0.4883, 0.0332, 0.5011, 0.1431, 0.1643, 0.1524, 0.1729, 0.1688, 0.502, 0.1591, 0.5038, 0.3507, 0.1763, 0.3543, 0.4883, 0.0332, 0.8086, 0.03125, 0.8379, 0.1338, 0.5011, 0.1431, 0.168, 0.03516, 0.4883, 0.0332, 0.5011, 0.1431, 0.1643, 0.1524, 0.1682, 0.3714, 0.504, 0.3673, 0.5059, 0.4863, 0.1719, 0.4961, 0.504, 0.3673, 0.8398, 0.3634, 0.8398, 0.4766, 0.5059, 0.4863, 0.1682, 0.3714, 0.504, 0.3673, 0.5059, 0.4863, 0.1719, 0.4961, 0.502, 0.1591, 0.8314, 0.1502, 0.8315, 0.3462, 0.5038, 0.3507, 0.504, 0.3674, 0.8398, 0.3641, 0.8398, 0.4766, 0.5059, 0.4863, 0.4883, 0.0332, 0.8086, 0.03125, 0.8379, 0.1338, 0.5011, 0.1431, 0.502, 0.1591, 0.8314, 0.1499, 0.8313, 0.3465, 0.5038, 0.3507, 0.4883, 0.0332, 0.8086, 0.03125, 0.8378, 0.1336, 0.5011, 0.1431, 0.502, 0.1591, 0.8314, 0.1502, 0.8315, 0.3462, 0.5038, 0.3507, 0.504, 0.3674, 0.8398, 0.3641, 0.8398, 0.4766, 0.5059, 0.4863, 0.168, 0.03516, 0.4883, 0.0332, 0.5011, 0.1431, 0.1643, 0.1524, 0.1729, 0.1685, 0.502, 0.1591, 0.5038, 0.3507, 0.1763, 0.3546, 0.168, 0.03516, 0.4883, 0.0332, 0.5011, 0.1431, 0.1643, 0.1524, 0.4883, 0.0332, 0.8086, 0.03125, 0.8378, 0.1336, 0.5011, 0.1431, 0.1592, 0.363, 0.1563, 0.1599, 0.1641, 0.1618, 0.1679, 0.3615, 0.1679, 0.3615, 0.1641, 0.1618, 0.1729, 0.1688, 0.1763, 0.3543, 0.1599, 0.363, 0.1563, 0.1599, 0.1641, 0.1618, 0.1679, 0.3614, 0.1679, 0.3614, 0.1641, 0.1618, 0.1729, 0.1685, 0.1763, 0.3546, 0.8481, 0.1406, 0.848, 0.356, 0.8398, 0.3537, 0.8398, 0.1426, 0.8398, 0.1426, 0.8398, 0.3537, 0.8313, 0.3465, 0.8314, 0.1499, 0.8479, 0.1406, 0.8487, 0.356, 0.8398, 0.3539, 0.8398, 0.1427, 0.8398, 0.1427, 0.8398, 0.3539, 0.8315, 0.3462, 0.8314, 0.1502, 0.8481, 0.1406, 0.848, 0.356, 0.8398, 0.3537, 0.8398, 0.1426, 0.8398, 0.1426, 0.8398, 0.3537, 0.8313, 0.3465, 0.8314, 0.1499, 0.1592, 0.363, 0.1563, 0.1599, 0.1641, 0.1618, 0.1679, 0.3615, 0.1679, 0.3615, 0.1641, 0.1618, 0.1729, 0.1688, 0.1763, 0.3543, 0.8479, 0.1406, 0.8488, 0.356, 0.8398, 0.3539, 0.8398, 0.1427, 0.8398, 0.1427, 0.8398, 0.3539, 0.8315, 0.3462, 0.8314, 0.1502, 0.1599, 0.363, 0.1563, 0.1599, 0.1641, 0.1618, 0.1679, 0.3614, 0.1679, 0.3614, 0.1641, 0.1618, 0.1729, 0.1685, 0.1763, 0.3546, 0.1562, 0.9766, 0.168, 0.9766, 0.168, 0.8008, 0.1562, 0.8008, 0.6523, 0.9766, 0.6602, 0.9766, 0.6602, 0.8008, 0.6523, 0.8008, 0.6523, 0.9766, 0.6523, 0.8008, 0.1758, 0.8008, 0.1758, 0.9766, 0.7305, 0.9766, 0.7422, 0.9766, 0.7422, 0.8008, 0.7305, 0.8008, 0.08203, 0.9766, 0.08984, 0.9766, 0.08984, 0.8008, 0.08203, 0.8008, 0.75, 0.9766, 0.7891, 0.9766, 0.7891, 0.8008, 0.75, 0.8008, 0.6602, 0.9766, 0.6719, 0.9766, 0.6719, 0.8008, 0.6602, 0.8008, 0.7305, 0.9766, 0.7305, 0.8008, 0.6719, 0.8008, 0.6719, 0.9766, 0.7422, 0.9766, 0.75, 0.9766, 0.75, 0.8008, 0.7422, 0.8008, 0.08203, 0.8008, 0.05469, 0.8008, 0.05469, 0.9219, 0.05469, 0.9766, 0.08203, 0.9766, 0.168, 0.9766, 0.1758, 0.9766, 0.1758, 0.8008, 0.168, 0.8008, 0.1562, 0.9766, 0.1562, 0.8008, 0.09766, 0.8008, 0.09766, 0.9766, 0.08984, 0.9766, 0.09766, 0.9766, 0.09766, 0.8008, 0.08984, 0.8008])
me_g_g.materials.append(mat_mtl_shaped)
me_g_g.use_remesh_preserve_volume = False
me_g_g.use_remesh_preserve_attributes = False
me_g_g.use_mirror_vertex_groups = False
me_g_g.update()

# ---- objects
ob_s_s = bpy.data.objects.new('s_s', me_s_s)
ob_c_c = bpy.data.objects.new('c_c', me_c_c)
ob_co_culling = bpy.data.objects.new('co_culling', me_co_culling)
ob_g_g = bpy.data.objects.new('g_g', me_g_g)

# ---- transforms, parenting, visibility, modifiers, constraints
ob_s_s.location = (0.0, 0.0, 0.0)
ob_s_s.hide_viewport = True
ob_s_s.lineart.crease_threshold = 0.0
ob_c_c.location = (0.0, 0.0, 0.0)
ob_c_c.hide_viewport = True
ob_c_c.lineart.crease_threshold = 0.0
ob_co_culling.location = (0.0, 0.0, 0.0)
ob_co_culling.hide_viewport = True
ob_co_culling.lineart.crease_threshold = 0.0
ob_g_g.location = (0.0, 0.0, 0.0)
ob_g_g.lineart.crease_threshold = 0.0

# ---- collection membership
col_collection_1.objects.link(ob_s_s)
col_collection_1.objects.link(ob_c_c)
col_collection_1.objects.link(ob_co_culling)
col_collection_1.objects.link(ob_g_g)

# ---- scene / render settings (as saved in the file)
scene.frame_start = 1; scene.frame_end = 250; scene.frame_set(1)
scene.render.engine = 'BLENDER_EEVEE_NEXT'
scene.render.resolution_percentage = 50
scene.render.dither_intensity = 0.0
scene.cycles.use_denoising = False
scene.cycles.samples = 128
scene.cycles.sampling_pattern = 'TABULATED_SOBOL'
scene.cycles.use_adaptive_sampling = False
scene.cycles.use_light_tree = False
scene.cycles.blur_glossy = 0.0
scene.cycles.sample_clamp_indirect = 0.0
scene.view_settings.view_transform = 'Standard'
bpy.context.view_layer.update()

# ---- added for rendering (the .blend has no active camera and no usable light): camera, sun
cam_auto = bpy.data.cameras.new('AutoCamera')
cam_auto.lens = 50.0
cam_auto.sensor_width = 36.0
cam_auto.clip_end = 1000.0
ob_auto_camera = bpy.data.objects.new('AutoCamera', cam_auto)
scene.collection.objects.link(ob_auto_camera)
ob_auto_camera.location = (0.385498, -0.462598, 0.338398)
ob_auto_camera.rotation_euler = (1.09748, -7.21219e-08, 0.694738)
scene.camera = ob_auto_camera
light_auto_sun = bpy.data.lights.new('AutoSun', 'SUN')
light_auto_sun.energy = 3.0
light_auto_sun.angle = 0.0523599
ob_auto_sun = bpy.data.objects.new('AutoSun', light_auto_sun)
scene.collection.objects.link(ob_auto_sun)
ob_auto_sun.rotation_euler = (0.872665, 0.174533, 0.523599)
bpy.context.view_layer.update()
